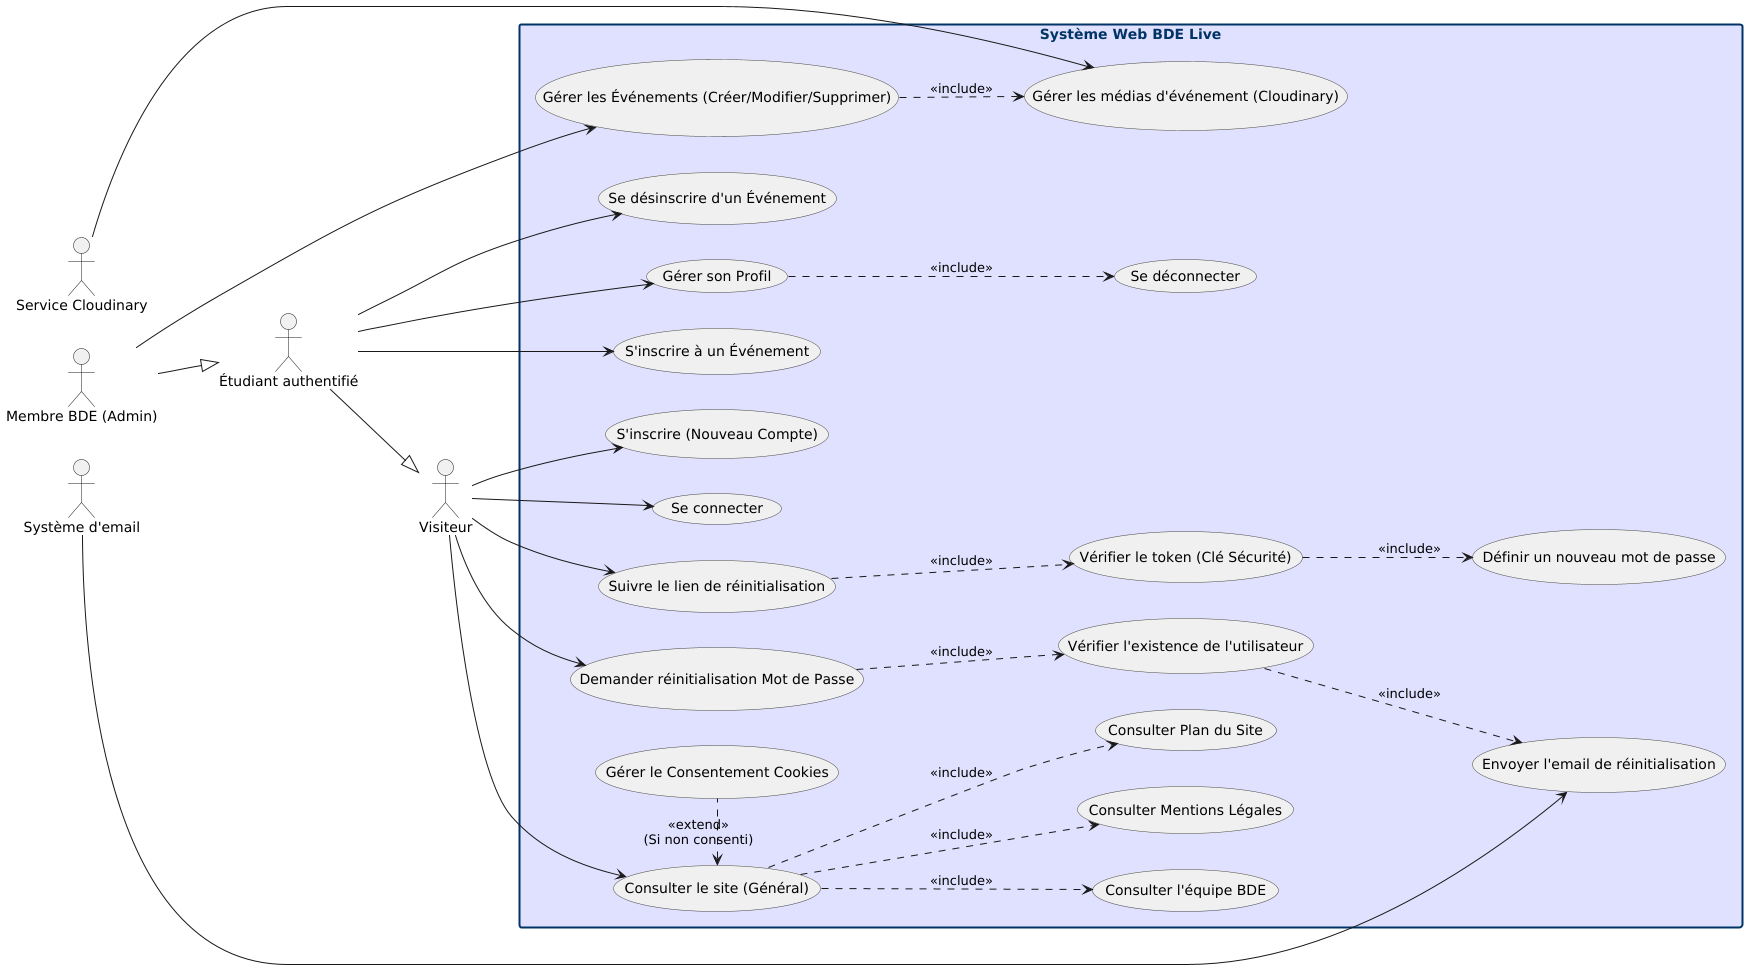

The diagram above was rendered by PlantUML. Its source (embedded in the PNG):
@startuml

skinparam usecase {
    BackgroundColor #F0F0F0
    BorderColor #444444
}
skinparam rectangle {
    BorderColor #003366
    BackgroundColor #E0E0FF
    FontColor #003366
    StereotypeFontColor #003366
    BorderThickness 2
}

' ==== 1. ACTEURS (Externes au système - tous à gauche) ====
left to right direction

' Groupe d'acteurs à gauche
together {
    actor "Visiteur" as Visiteur
    actor "Étudiant authentifié" as Etudiant
    actor "Membre BDE (Admin)" as Admin
    actor "Système d'email" as MailSystem
    actor "Service Cloudinary" as CloudinaryService
}

' Généralisation des Acteurs
Etudiant --|> Visiteur
Admin --|> Etudiant

' ==== 2. FRONTIÈRE DU SYSTÈME (Rectangle UML) ====
rectangle "Système Web BDE Live" {

    ' --- A. Cas d'utilisation publics / Déconnectés ---
    usecase "Consulter le site (Général)" as UC_Consultation
    usecase "S'inscrire (Nouveau Compte)" as UC_Inscription
    usecase "Se connecter" as UC_Login
    usecase "Demander réinitialisation Mot de Passe" as UC_ResetPwdRequest

    usecase "Consulter Mentions Légales" as UC_Legal
    usecase "Consulter Plan du Site" as UC_Sitemap
    usecase "Consulter l'équipe BDE" as UC_Equipe

    ' Cas d'utilisation détaillés et/ou inclus
    usecase "Vérifier l'existence de l'utilisateur" as UC_VerifyUser
    usecase "Envoyer l'email de réinitialisation" as UC_SendEmail
    usecase "Suivre le lien de réinitialisation" as UC_FollowLink
    usecase "Vérifier le token (Clé Sécurité)" as UC_VerifyToken
    usecase "Définir un nouveau mot de passe" as UC_SetNewPwd

    ' --- B. Cas d'utilisation Authentifiés (Étudiant) ---
    usecase "Se déconnecter" as UC_Logout
    usecase "Gérer son Profil" as UC_Profile
    usecase "S'inscrire à un Événement" as UC_RegisterEvent
    usecase "Se désinscrire d'un Événement" as UC_UnregisterEvent

    ' --- C. Cas d'utilisation Administrateurs (Membre BDE) ---
    usecase "Gérer les Événements (Créer/Modifier/Supprimer)" as UC_ManageEvents
    usecase "Gérer les médias d'événement (Cloudinary)" as UC_ManageMedia

    ' --- D. Cas d'utilisation Extension / Optionnel ---
    usecase "Gérer le Consentement Cookies" as UC_Cookies

    ' =======================================================
    ' ==== Relations Include / Extend (INTERNES au système) ====
    ' =======================================================

    ' 1. Inclusion (Obligatoire)
    UC_Consultation ..> UC_Legal : <<include>>
    UC_Consultation ..> UC_Sitemap : <<include>>
    UC_Consultation ..> UC_Equipe : <<include>>

    UC_Profile ..> UC_Logout : <<include>>

    ' 2. Token de Réinitialisation (Inclusions en séquence)
    UC_ResetPwdRequest ..> UC_VerifyUser : <<include>>
    UC_VerifyUser ..> UC_SendEmail : <<include>>
    UC_FollowLink ..> UC_VerifyToken : <<include>>
    UC_VerifyToken ..> UC_SetNewPwd : <<include>>

    ' 3. Gestion Admin : UC_ManageEvents encapsule les opérations CRUD
    ' (pas d'auto-include UML, la précision est dans le nom / la doc)

    ' 4. Services d'Image (Cloudinary) - use case interne + association acteur
    UC_ManageEvents ..> UC_ManageMedia : <<include>>

    ' 5. Extension (Optionnelle) - cookies
    UC_Consultation <. UC_Cookies : <<extend>>\n(Si non consenti)
}

' =======================================================
' ==== Associations Acteurs ↔ Cas d'utilisation (Externes) ====
' =======================================================

' Visiteur (Public)
Visiteur --> UC_Consultation
Visiteur --> UC_Inscription
Visiteur --> UC_Login
Visiteur --> UC_ResetPwdRequest
Visiteur --> UC_FollowLink

' Étudiant (Connecté)
Etudiant --> UC_Profile
Etudiant --> UC_RegisterEvent
Etudiant --> UC_UnregisterEvent

' Admin (Membre BDE)
Admin --> UC_ManageEvents

' Systèmes Externes
MailSystem --> UC_SendEmail
CloudinaryService --> UC_ManageMedia

@enduml